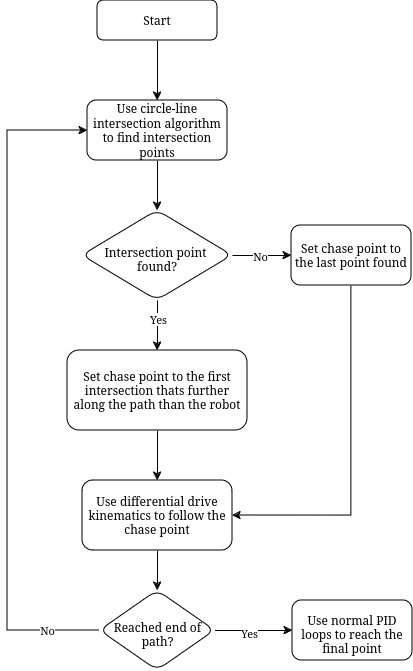

The diagram above was exported from draw.io. Its source (the exported page's mxGraphModel, read from the mxfile embedded in the PNG):
<mxGraphModel dx="1578" dy="776" grid="1" gridSize="10" guides="1" tooltips="1" connect="1" arrows="1" fold="1" page="1" pageScale="1" pageWidth="827" pageHeight="1169" math="0" shadow="0">
  <root>
    <mxCell id="WIyWlLk6GJQsqaUBKTNV-0" />
    <mxCell id="WIyWlLk6GJQsqaUBKTNV-1" parent="WIyWlLk6GJQsqaUBKTNV-0" />
    <mxCell id="DLmrprmTSZ6tW7U8UocU-1" value="" style="edgeStyle=orthogonalEdgeStyle;rounded=0;orthogonalLoop=1;jettySize=auto;html=1;" parent="WIyWlLk6GJQsqaUBKTNV-1" source="WIyWlLk6GJQsqaUBKTNV-3" target="DLmrprmTSZ6tW7U8UocU-0" edge="1">
      <mxGeometry relative="1" as="geometry" />
    </mxCell>
    <mxCell id="WIyWlLk6GJQsqaUBKTNV-3" value="Start" style="rounded=1;whiteSpace=wrap;html=1;fontSize=12;glass=0;strokeWidth=1;shadow=0;" parent="WIyWlLk6GJQsqaUBKTNV-1" vertex="1">
      <mxGeometry x="160" y="80" width="120" height="40" as="geometry" />
    </mxCell>
    <mxCell id="DLmrprmTSZ6tW7U8UocU-3" value="" style="edgeStyle=orthogonalEdgeStyle;rounded=0;orthogonalLoop=1;jettySize=auto;html=1;" parent="WIyWlLk6GJQsqaUBKTNV-1" source="DLmrprmTSZ6tW7U8UocU-0" target="DLmrprmTSZ6tW7U8UocU-2" edge="1">
      <mxGeometry relative="1" as="geometry" />
    </mxCell>
    <mxCell id="DLmrprmTSZ6tW7U8UocU-0" value="&lt;div&gt;Use circle-line intersection algorithm to find intersection points&lt;/div&gt;" style="whiteSpace=wrap;html=1;rounded=1;glass=0;strokeWidth=1;shadow=0;" parent="WIyWlLk6GJQsqaUBKTNV-1" vertex="1">
      <mxGeometry x="150" y="180" width="140" height="60" as="geometry" />
    </mxCell>
    <mxCell id="DLmrprmTSZ6tW7U8UocU-5" value="" style="edgeStyle=orthogonalEdgeStyle;rounded=0;orthogonalLoop=1;jettySize=auto;html=1;" parent="WIyWlLk6GJQsqaUBKTNV-1" source="DLmrprmTSZ6tW7U8UocU-2" target="DLmrprmTSZ6tW7U8UocU-4" edge="1">
      <mxGeometry relative="1" as="geometry" />
    </mxCell>
    <mxCell id="DLmrprmTSZ6tW7U8UocU-6" value="No" style="edgeLabel;html=1;align=center;verticalAlign=middle;resizable=0;points=[];" parent="DLmrprmTSZ6tW7U8UocU-5" vertex="1" connectable="0">
      <mxGeometry x="-0.0737" relative="1" as="geometry">
        <mxPoint as="offset" />
      </mxGeometry>
    </mxCell>
    <mxCell id="DLmrprmTSZ6tW7U8UocU-8" value="" style="edgeStyle=orthogonalEdgeStyle;rounded=0;orthogonalLoop=1;jettySize=auto;html=1;" parent="WIyWlLk6GJQsqaUBKTNV-1" source="DLmrprmTSZ6tW7U8UocU-2" target="DLmrprmTSZ6tW7U8UocU-7" edge="1">
      <mxGeometry relative="1" as="geometry" />
    </mxCell>
    <mxCell id="DLmrprmTSZ6tW7U8UocU-9" value="&lt;div&gt;Yes&lt;/div&gt;" style="edgeLabel;html=1;align=center;verticalAlign=middle;resizable=0;points=[];" parent="DLmrprmTSZ6tW7U8UocU-8" vertex="1" connectable="0">
      <mxGeometry x="-0.2421" relative="1" as="geometry">
        <mxPoint as="offset" />
      </mxGeometry>
    </mxCell>
    <mxCell id="DLmrprmTSZ6tW7U8UocU-2" value="&lt;div&gt;Intersection point&amp;nbsp;&lt;/div&gt;&lt;div&gt;found?&lt;/div&gt;" style="rhombus;whiteSpace=wrap;html=1;rounded=1;glass=0;strokeWidth=1;shadow=0;spacingTop=8;" parent="WIyWlLk6GJQsqaUBKTNV-1" vertex="1">
      <mxGeometry x="145" y="290" width="150" height="90" as="geometry" />
    </mxCell>
    <mxCell id="DLmrprmTSZ6tW7U8UocU-12" style="edgeStyle=orthogonalEdgeStyle;rounded=0;orthogonalLoop=1;jettySize=auto;html=1;entryX=1;entryY=0.5;entryDx=0;entryDy=0;" parent="WIyWlLk6GJQsqaUBKTNV-1" source="DLmrprmTSZ6tW7U8UocU-4" target="DLmrprmTSZ6tW7U8UocU-10" edge="1">
      <mxGeometry relative="1" as="geometry">
        <Array as="points">
          <mxPoint x="414" y="595" />
        </Array>
      </mxGeometry>
    </mxCell>
    <mxCell id="DLmrprmTSZ6tW7U8UocU-4" value="Set chase point to the last point found" style="whiteSpace=wrap;html=1;rounded=1;glass=0;strokeWidth=1;shadow=0;spacingTop=0;" parent="WIyWlLk6GJQsqaUBKTNV-1" vertex="1">
      <mxGeometry x="354" y="305" width="120" height="60" as="geometry" />
    </mxCell>
    <mxCell id="DLmrprmTSZ6tW7U8UocU-11" value="" style="edgeStyle=orthogonalEdgeStyle;rounded=0;orthogonalLoop=1;jettySize=auto;html=1;" parent="WIyWlLk6GJQsqaUBKTNV-1" source="DLmrprmTSZ6tW7U8UocU-7" target="DLmrprmTSZ6tW7U8UocU-10" edge="1">
      <mxGeometry relative="1" as="geometry" />
    </mxCell>
    <mxCell id="DLmrprmTSZ6tW7U8UocU-7" value="Set chase point to the first intersection thats further along the path than the robot" style="whiteSpace=wrap;html=1;rounded=1;glass=0;strokeWidth=1;shadow=0;spacingTop=0;" parent="WIyWlLk6GJQsqaUBKTNV-1" vertex="1">
      <mxGeometry x="130" y="430" width="180" height="80" as="geometry" />
    </mxCell>
    <mxCell id="DLmrprmTSZ6tW7U8UocU-14" value="" style="edgeStyle=orthogonalEdgeStyle;rounded=0;orthogonalLoop=1;jettySize=auto;html=1;" parent="WIyWlLk6GJQsqaUBKTNV-1" source="DLmrprmTSZ6tW7U8UocU-10" target="DLmrprmTSZ6tW7U8UocU-13" edge="1">
      <mxGeometry relative="1" as="geometry" />
    </mxCell>
    <mxCell id="DLmrprmTSZ6tW7U8UocU-10" value="Use differential drive kinematics to follow the chase point" style="whiteSpace=wrap;html=1;rounded=1;glass=0;strokeWidth=1;shadow=0;spacingTop=0;" parent="WIyWlLk6GJQsqaUBKTNV-1" vertex="1">
      <mxGeometry x="145" y="560" width="150" height="70" as="geometry" />
    </mxCell>
    <mxCell id="DLmrprmTSZ6tW7U8UocU-16" value="" style="edgeStyle=orthogonalEdgeStyle;rounded=0;orthogonalLoop=1;jettySize=auto;html=1;" parent="WIyWlLk6GJQsqaUBKTNV-1" source="DLmrprmTSZ6tW7U8UocU-13" target="DLmrprmTSZ6tW7U8UocU-15" edge="1">
      <mxGeometry relative="1" as="geometry" />
    </mxCell>
    <mxCell id="DLmrprmTSZ6tW7U8UocU-17" value="&lt;div&gt;Yes&lt;/div&gt;" style="edgeLabel;html=1;align=center;verticalAlign=middle;resizable=0;points=[];" parent="DLmrprmTSZ6tW7U8UocU-16" vertex="1" connectable="0">
      <mxGeometry x="-0.1355" y="-2" relative="1" as="geometry">
        <mxPoint x="1" as="offset" />
      </mxGeometry>
    </mxCell>
    <mxCell id="DLmrprmTSZ6tW7U8UocU-18" style="edgeStyle=orthogonalEdgeStyle;rounded=0;orthogonalLoop=1;jettySize=auto;html=1;entryX=0;entryY=0.5;entryDx=0;entryDy=0;" parent="WIyWlLk6GJQsqaUBKTNV-1" source="DLmrprmTSZ6tW7U8UocU-13" target="DLmrprmTSZ6tW7U8UocU-0" edge="1">
      <mxGeometry relative="1" as="geometry">
        <Array as="points">
          <mxPoint x="70" y="710" />
          <mxPoint x="70" y="210" />
        </Array>
        <mxPoint x="130" y="280" as="targetPoint" />
      </mxGeometry>
    </mxCell>
    <mxCell id="DLmrprmTSZ6tW7U8UocU-19" value="No" style="edgeLabel;html=1;align=center;verticalAlign=middle;resizable=0;points=[];" parent="DLmrprmTSZ6tW7U8UocU-18" vertex="1" connectable="0">
      <mxGeometry x="-0.8359" y="-1" relative="1" as="geometry">
        <mxPoint x="1" as="offset" />
      </mxGeometry>
    </mxCell>
    <mxCell id="DLmrprmTSZ6tW7U8UocU-13" value="Reached end of path?" style="rhombus;whiteSpace=wrap;html=1;rounded=1;glass=0;strokeWidth=1;shadow=0;spacingTop=8;" parent="WIyWlLk6GJQsqaUBKTNV-1" vertex="1">
      <mxGeometry x="162.5" y="670" width="115" height="80" as="geometry" />
    </mxCell>
    <mxCell id="DLmrprmTSZ6tW7U8UocU-15" value="Use normal PID loops to reach the final point" style="whiteSpace=wrap;html=1;rounded=1;glass=0;strokeWidth=1;shadow=0;spacingTop=8;" parent="WIyWlLk6GJQsqaUBKTNV-1" vertex="1">
      <mxGeometry x="355" y="680" width="120" height="60" as="geometry" />
    </mxCell>
  </root>
</mxGraphModel>